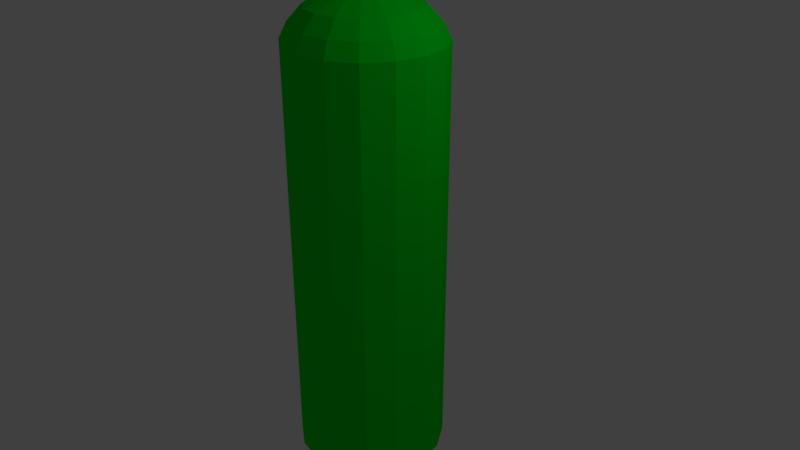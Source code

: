 # Source: NitroTank.blend  (saved by Blender 2.79.0; exported with 4.5.12 LTS)
import bpy
from mathutils import Matrix  # noqa: F401  (used for matrix-valued properties, if any)

bpy.ops.wm.read_factory_settings(use_empty=True)
scene = bpy.context.scene
scene.name = 'Scene'

# ---- collections
col_collection_1 = bpy.data.collections.new('Collection 1'); scene.collection.children.link(col_collection_1)

# ---- materials (node trees are filled in below, after node groups)
mat_material_001 = bpy.data.materials.new('Material.001')
mat_material_001.alpha_threshold = 0.0
mat_material_001.use_transparent_shadow = False
mat_material_001.diffuse_color = (0.0, 0.8, 0.01444, 1.0)
mat_material_001.roughness = 0.5

# ---- material node trees

# ---- world
world_world = bpy.data.worlds.new('World'); scene.world = world_world
world_world.color = (0.05088, 0.05088, 0.05088)
world_world.use_sun_shadow = False
world_world.sun_shadow_jitter_overblur = 0.0
world_world.cycles.sampling_method = 'MANUAL'

# ---- cameras
cam_camera = bpy.data.cameras.new('Camera')
cam_camera.clip_end = 100.0
cam_camera.lens = 35.0
cam_camera.sensor_width = 32.0
cam_camera.sensor_height = 18.0
cam_camera.ortho_scale = 7.314
cam_camera.dof.focus_distance = 0.0
cam_camera.dof.aperture_fstop = 128.0

# ---- lights
light_lamp = bpy.data.lights.new('Lamp', 'POINT')
light_lamp.transmission_factor = 0.0
light_lamp.cutoff_distance = 30.0
light_lamp.energy = 100.0
light_lamp.shadow_buffer_clip_start = 1.001
light_lamp.shadow_soft_size = 0.1
light_lamp.shadow_maximum_resolution = 0.006
light_lamp.use_absolute_resolution = True

# ---- meshes
me_cylinder = bpy.data.meshes.new('Cylinder')
me_cylinder.from_pydata([(0.0, 1.0, -2.791), (0.0, 1.0, 2.791), (0.3827, 0.9239, -2.791), (0.3827, 0.9239, 2.791), (0.7071, 0.7071, -2.791), (0.7071, 0.7071, 2.791), (0.9239, 0.3827, -2.791), (0.9239, 0.3827, 2.791), (1.0, -4.371e-08, -2.791), (1.0, -4.371e-08, 2.791), (0.9239, -0.3827, -2.791), (0.9239, -0.3827, 2.791), (0.7071, -0.7071, -2.791), (0.7071, -0.7071, 2.791), (0.3827, -0.9239, -2.791), (0.3827, -0.9239, 2.791), (1.51e-07, -1.0, -2.791), (1.51e-07, -1.0, 2.791), (-0.3827, -0.9239, -2.791), (-0.3827, -0.9239, 2.791), (-0.7071, -0.7071, -2.791), (-0.7071, -0.7071, 2.791), (-0.9239, -0.3827, -2.791), (-0.9239, -0.3827, 2.791), (-1.0, 1.192e-08, -2.791), (-1.0, 1.192e-08, 2.791), (-0.9239, 0.3827, -2.791), (-0.9239, 0.3827, 2.791), (-0.7071, 0.7071, -2.791), (-0.7071, 0.7071, 2.791), (-0.3827, 0.9239, -2.791), (-0.3827, 0.9239, 2.791), (0.3444, 0.8315, 2.991), (-6.788e-09, 0.9, 2.991), (0.6364, 0.6364, 2.991), (0.8315, 0.3444, 2.991), (0.9, -3.822e-08, 2.991), (0.8315, -0.3444, 2.991), (0.6364, -0.6364, 2.991), (0.3444, -0.8315, 2.991), (1.291e-07, -0.9, 2.991), (-0.3444, -0.8315, 2.991), (-0.6364, -0.6364, 2.991), (-0.8315, -0.3444, 2.991), (-0.9, 1.185e-08, 2.991), (-0.8315, 0.3444, 2.991), (-0.6364, 0.6364, 2.991), (-0.3444, 0.8315, 2.991), (0.2755, 0.6652, 3.191), (2.897e-09, 0.72, 3.191), (0.5091, 0.5091, 3.191), (0.6652, 0.2755, 3.191), (0.72, -2.834e-08, 3.191), (0.6652, -0.2755, 3.191), (0.5091, -0.5091, 3.191), (0.2755, -0.6652, 3.191), (1.116e-07, -0.72, 3.191), (-0.2755, -0.6652, 3.191), (-0.5091, -0.5091, 3.191), (-0.6652, -0.2755, 3.191), (-0.72, 1.172e-08, 3.191), (-0.6652, 0.2755, 3.191), (-0.5091, 0.5091, 3.191), (-0.2755, 0.6652, 3.191), (0.1929, 0.4656, 3.291), (6.776e-08, 0.504, 3.291), (0.3564, 0.3564, 3.291), (0.4656, 0.1929, 3.291), (0.504, -1.872e-08, 3.291), (0.4656, -0.1929, 3.291), (0.3564, -0.3564, 3.291), (0.1929, -0.4656, 3.291), (1.439e-07, -0.504, 3.291), (-0.1929, -0.4656, 3.291), (-0.3564, -0.3564, 3.291), (-0.4656, -0.1929, 3.291), (-0.504, 9.318e-09, 3.291), (-0.4656, 0.1929, 3.291), (-0.3564, 0.3564, 3.291), (-0.1929, 0.4656, 3.291), (0.1157, 0.2794, 3.391), (1.115e-07, 0.3024, 3.391), (0.2138, 0.2138, 3.391), (0.2794, 0.1157, 3.391), (0.3024, -1.347e-08, 3.391), (0.2794, -0.1157, 3.391), (0.2138, -0.2138, 3.391), (0.1157, -0.2794, 3.391), (1.571e-07, -0.3024, 3.391), (-0.1157, -0.2794, 3.391), (-0.2138, -0.2138, 3.391), (-0.2794, -0.1157, 3.391), (-0.3024, 3.356e-09, 3.391), (-0.2794, 0.1157, 3.391), (-0.2138, 0.2138, 3.391), (-0.1157, 0.2794, 3.391), (0.05786, 0.1397, 3.415), (1.541e-07, 0.1512, 3.415), (0.1069, 0.1069, 3.415), (0.1397, 0.05786, 3.415), (0.1512, -7.666e-09, 3.415), (0.1397, -0.05786, 3.415), (0.1069, -0.1069, 3.415), (0.05786, -0.1397, 3.415), (1.77e-07, -0.1512, 3.415), (-0.05786, -0.1397, 3.415), (-0.1069, -0.1069, 3.415), (-0.1397, -0.05786, 3.415), (-0.1512, 7.466e-10, 3.415), (-0.1397, 0.05786, 3.415), (-0.1069, 0.1069, 3.415), (-0.05786, 0.1397, 3.415)], [], [(0, 1, 3, 2), (2, 3, 5, 4), (4, 5, 7, 6), (6, 7, 9, 8), (8, 9, 11, 10), (10, 11, 13, 12), (12, 13, 15, 14), (14, 15, 17, 16), (16, 17, 19, 18), (18, 19, 21, 20), (20, 21, 23, 22), (22, 23, 25, 24), (24, 25, 27, 26), (26, 27, 29, 28), (5, 3, 32, 34), (28, 29, 31, 30), (30, 31, 1, 0), (0, 2, 4, 6, 8, 10, 12, 14, 16, 18, 20, 22, 24, 26, 28, 30), (41, 40, 56, 57), (15, 13, 38, 39), (25, 23, 43, 44), (11, 9, 36, 37), (21, 19, 41, 42), (31, 29, 46, 47), (7, 5, 34, 35), (17, 15, 39, 40), (3, 1, 33, 32), (27, 25, 44, 45), (13, 11, 37, 38), (23, 21, 42, 43), (1, 31, 47, 33), (9, 7, 35, 36), (19, 17, 40, 41), (29, 27, 45, 46), (62, 61, 77, 78), (34, 32, 48, 50), (42, 41, 57, 58), (35, 34, 50, 51), (43, 42, 58, 59), (36, 35, 51, 52), (44, 43, 59, 60), (37, 36, 52, 53), (45, 44, 60, 61), (38, 37, 53, 54), (46, 45, 61, 62), (39, 38, 54, 55), (47, 46, 62, 63), (40, 39, 55, 56), (32, 33, 49, 48), (33, 47, 63, 49), (76, 75, 91, 92), (55, 54, 70, 71), (63, 62, 78, 79), (56, 55, 71, 72), (48, 49, 65, 64), (49, 63, 79, 65), (57, 56, 72, 73), (50, 48, 64, 66), (58, 57, 73, 74), (51, 50, 66, 67), (59, 58, 74, 75), (52, 51, 67, 68), (60, 59, 75, 76), (53, 52, 68, 69), (61, 60, 76, 77), (54, 53, 69, 70), (82, 80, 96, 98), (69, 68, 84, 85), (77, 76, 92, 93), (70, 69, 85, 86), (78, 77, 93, 94), (71, 70, 86, 87), (79, 78, 94, 95), (72, 71, 87, 88), (64, 65, 81, 80), (65, 79, 95, 81), (73, 72, 88, 89), (66, 64, 80, 82), (74, 73, 89, 90), (67, 66, 82, 83), (75, 74, 90, 91), (68, 67, 83, 84), (96, 97, 111, 110, 109, 108, 107, 106, 105, 104, 103, 102, 101, 100, 99, 98), (90, 89, 105, 106), (83, 82, 98, 99), (91, 90, 106, 107), (84, 83, 99, 100), (92, 91, 107, 108), (85, 84, 100, 101), (93, 92, 108, 109), (86, 85, 101, 102), (94, 93, 109, 110), (87, 86, 102, 103), (95, 94, 110, 111), (88, 87, 103, 104), (80, 81, 97, 96), (81, 95, 111, 97), (89, 88, 104, 105)])
me_cylinder.materials.append(mat_material_001)
me_cylinder.use_remesh_preserve_volume = False
me_cylinder.use_remesh_preserve_attributes = False
me_cylinder.use_mirror_vertex_groups = False
me_cylinder.update()

# ---- objects
ob_cylinder = bpy.data.objects.new('Cylinder', me_cylinder)
ob_lamp = bpy.data.objects.new('Lamp', light_lamp)
ob_camera = bpy.data.objects.new('Camera', cam_camera)

# ---- transforms, parenting, visibility, modifiers, constraints
ob_cylinder.location = (0.0, 0.0, 0.0)
ob_cylinder.lineart.crease_threshold = 0.0
ob_lamp.location = (4.076, 1.005, 5.904)
ob_lamp.rotation_euler = (0.6503, 0.05522, 1.866)
ob_lamp.lock_rotations_4d = False
ob_lamp.empty_display_type = 'ARROWS'
ob_lamp.color = (0.0, 0.0, 0.0, 0.0)
ob_lamp.lineart.crease_threshold = 0.0
ob_camera.location = (7.481, -6.508, 5.344)
ob_camera.rotation_euler = (1.109, 0.0, 0.8149)
ob_camera.lock_rotations_4d = False
ob_camera.empty_display_type = 'ARROWS'
ob_camera.color = (0.0, 0.0, 0.0, 0.0)
ob_camera.display_type = 'WIRE'
ob_camera.lineart.crease_threshold = 0.0

# ---- collection membership
col_collection_1.objects.link(ob_cylinder)
col_collection_1.objects.link(ob_lamp)
col_collection_1.objects.link(ob_camera)

# ---- scene / render settings (as saved in the file)
scene.camera = ob_camera
scene.frame_start = 1; scene.frame_end = 250; scene.frame_set(1)
scene.render.engine = 'BLENDER_EEVEE_NEXT'
scene.render.resolution_percentage = 50
scene.render.dither_intensity = 0.0
scene.cycles.use_denoising = False
scene.cycles.samples = 128
scene.cycles.sampling_pattern = 'TABULATED_SOBOL'
scene.cycles.use_adaptive_sampling = False
scene.cycles.use_light_tree = False
scene.cycles.blur_glossy = 0.0
scene.cycles.sample_clamp_indirect = 0.0
scene.view_settings.view_transform = 'Standard'
bpy.context.view_layer.update()
